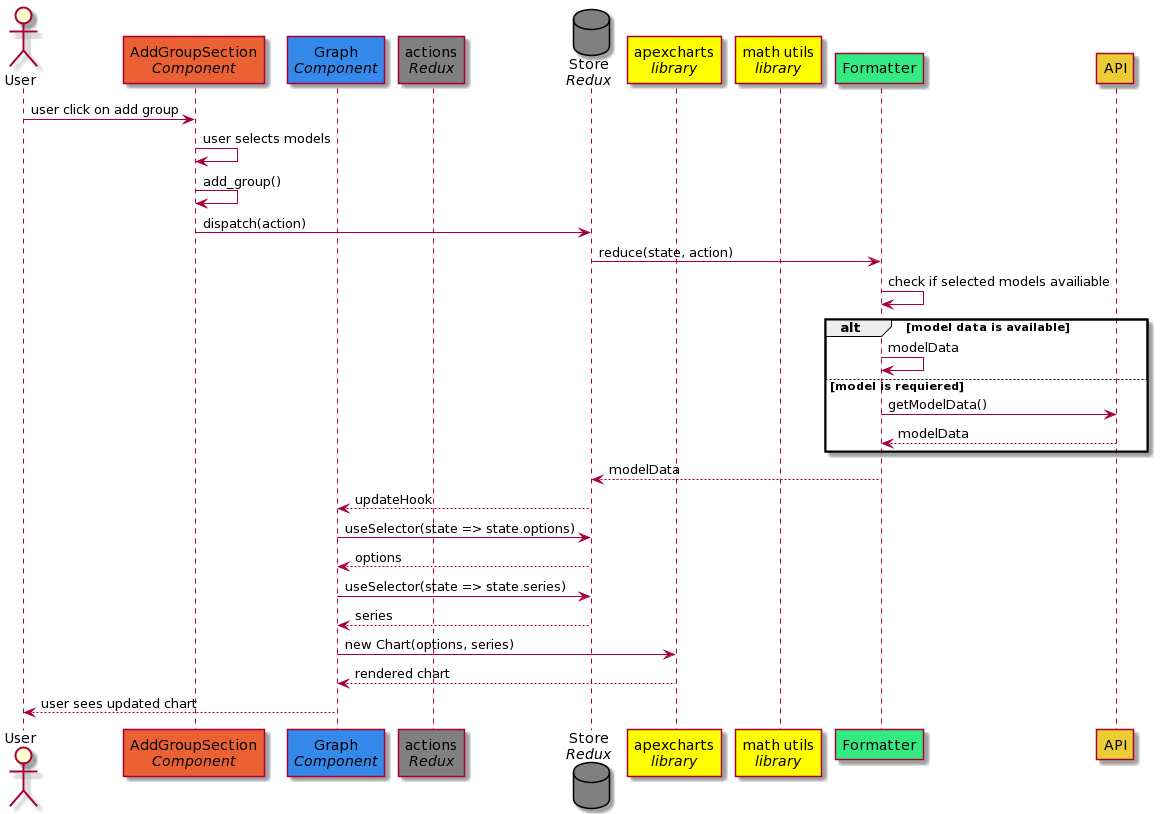

The diagram above was rendered by PlantUML. Its source (embedded in the PNG):
@startuml
actor User
participant "AddGroupSection\n//Component//" as AGS #eb6134
participant "Graph\n//Component//" as Graph #3489eb
participant "actions\n//Redux//" as actions #808080
database "Store\n//Redux//" as Store #808080
participant "apexcharts\n//library//" as apexcharts #ffff00
participant "math utils\n//library//" as math #ffff00
participant "Formatter" as frmtr #34eb83
participant "API" as API #ebcc34


User->AGS: user click on add group
AGS->AGS: user selects models
AGS->AGS: add_group()
AGS->Store: dispatch(action)
Store->frmtr: reduce(state, action)
frmtr->frmtr: check if selected models availiable
alt model data is available
	frmtr -> frmtr: modelData
else model is requiered
	frmtr->API: getModelData()
	API-->frmtr: modelData
end

frmtr-->Store: modelData

Graph<--Store: updateHook
Graph->Store: useSelector(state => state.options)
Graph<--Store: options
Graph->Store: useSelector(state => state.series)
Graph<--Store: series
Graph->apexcharts: new Chart(options, series)
Graph<--apexcharts: rendered chart

User<--Graph: user sees updated chart
@enduml